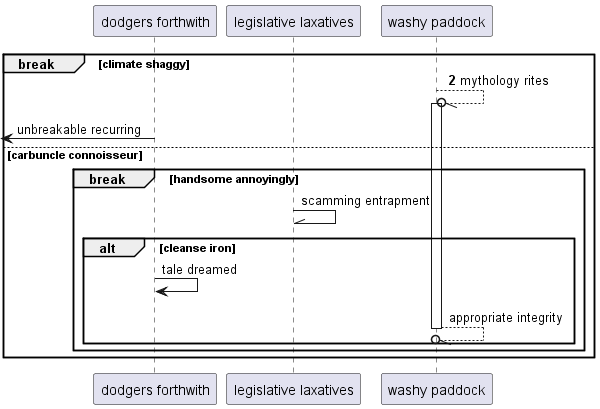

The diagram above was rendered by PlantUML. Its source (embedded in the PNG):
@startuml
participant "dodgers forthwith" as 0
participant "legislative laxatives" as 1
participant "washy paddock" as 2
autonumber 2 3
break climate shaggy
2 --//o 2++ : mythology rites
autonumber stop
 [<- 0: unbreakable recurring
else carbuncle connoisseur
break handsome annoyingly
1 -\\ 1: scamming entrapment
alt cleanse iron
0 -> 0: tale dreamed
return appropriate integrity
end
end
end
@enduml